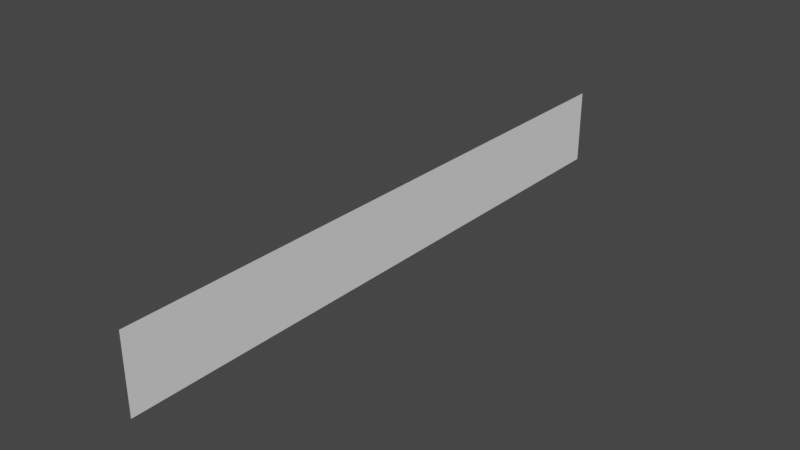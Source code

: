 # Source: aurora.blend  (saved by Blender 3.3.6; exported with 4.5.12 LTS)
import bpy
from mathutils import Matrix  # noqa: F401  (used for matrix-valued properties, if any)

bpy.ops.wm.read_factory_settings(use_empty=True)
scene = bpy.context.scene
scene.name = 'Scene'

# ---- collections
col_collection = bpy.data.collections.new('Collection'); scene.collection.children.link(col_collection)

# ---- world
world_world = bpy.data.worlds.new('World'); scene.world = world_world
world_world.use_nodes = True; world_world.node_tree.nodes.clear()
_N = world_world.node_tree.nodes; _L = world_world.node_tree.links
n0 = _N.new('ShaderNodeOutputWorld'); n0.name = 'World Output'; n0.location = (300, 300)
n1 = _N.new('ShaderNodeBackground'); n1.name = 'Background'; n1.location = (10, 300)
n1.inputs[0].default_value = (0.05088, 0.05088, 0.05088, 1.0)
_L.new(n1.outputs[0], n0.inputs[0])
n0.is_active_output = True
world_world.color = (0.05088, 0.05088, 0.05088)
world_world.use_sun_shadow = False
world_world.sun_shadow_jitter_overblur = 0.0

# ---- meshes
me_plane = bpy.data.meshes.new('Plane')
me_plane.from_pydata([(-1.0, -1.0, 0.0), (1.0, -1.0, 0.0), (-1.0, 1.0, 0.0), (1.0, 1.0, 0.0)], [], [(0, 1, 3, 2)])
_uv = me_plane.uv_layers.new(name='UVMap')
_uv.uv.foreach_set('vector', [2.98e-08, 1.0, 0.0, 2.98e-08, 1.0, 0.0, 1.0, 1.0])
me_plane.update()

# ---- objects
ob_auroraplane = bpy.data.objects.new('AuroraPlane', me_plane)

# ---- transforms, parenting, visibility, modifiers, constraints
ob_auroraplane.location = (0.0, 0.0, 1.0)
ob_auroraplane.rotation_euler = (-0.0, 1.571, 0.0)
ob_auroraplane.scale = (1.0, 8.0, 1.0)
_m = ob_auroraplane.modifiers.new('Subdivision', 'SUBSURF')
_m.subdivision_type = 'SIMPLE'
_m.levels = 5
_m.show_only_control_edges = False

# ---- collection membership
col_collection.objects.link(ob_auroraplane)

# ---- scene / render settings (as saved in the file)
scene.frame_start = 1; scene.frame_end = 250; scene.frame_set(1)
scene.render.engine = 'BLENDER_EEVEE_NEXT'
scene.cycles.sampling_pattern = 'TABULATED_SOBOL'
scene.cycles.use_light_tree = False
scene.view_settings.view_transform = 'Filmic'
bpy.context.view_layer.update()

# ---- added for rendering (the .blend has no active camera and no usable light): camera, sun
cam_auto = bpy.data.cameras.new('AutoCamera')
cam_auto.lens = 50.0
cam_auto.sensor_width = 36.0
cam_auto.clip_end = 1000.0
ob_auto_camera = bpy.data.objects.new('AutoCamera', cam_auto)
scene.collection.objects.link(ob_auto_camera)
ob_auto_camera.location = (14.9188, -17.9026, 12.935)
ob_auto_camera.rotation_euler = (1.09748, -7.21219e-08, 0.694738)
scene.camera = ob_auto_camera
light_auto_sun = bpy.data.lights.new('AutoSun', 'SUN')
light_auto_sun.energy = 3.0
light_auto_sun.angle = 0.0523599
ob_auto_sun = bpy.data.objects.new('AutoSun', light_auto_sun)
scene.collection.objects.link(ob_auto_sun)
ob_auto_sun.rotation_euler = (0.872665, 0.174533, 0.523599)
bpy.context.view_layer.update()
